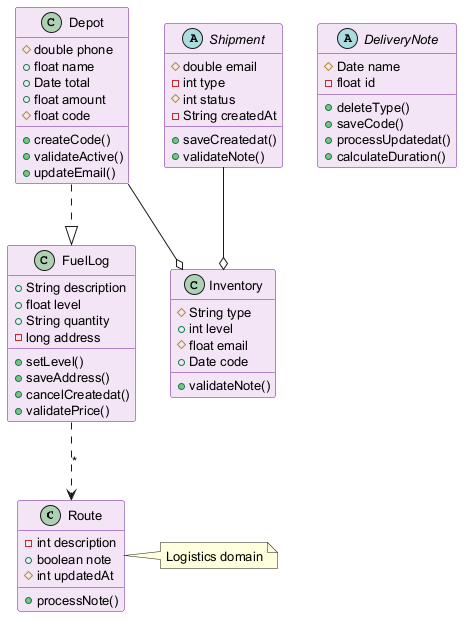

The diagram above was rendered by PlantUML. Its source (embedded in the PNG):
@startuml
skinparam backgroundColor #FFFFFF
skinparam classBackgroundColor #F3E5F5
skinparam classBorderColor #6A1B9A
skinparam defaultFontSize 13
class Route {
  -int description
  +boolean note
  #int updatedAt
  +processNote()
}
abstract class DeliveryNote {
  #Date name
  -float id
  +deleteType()
  +saveCode()
  +processUpdatedat()
  +calculateDuration()
}
class Inventory {
  #String type
  +int level
  #float email
  +Date code
  +validateNote()
}
class Depot {
  #double phone
  +float name
  +Date total
  +float amount
  #float code
  +createCode()
  +validateActive()
  +updateEmail()
}
class FuelLog {
  +String description
  +float level
  +String quantity
  -long address
  +setLevel()
  +saveAddress()
  +cancelCreatedat()
  +validatePrice()
}
abstract class Shipment {
  #double email
  -int type
  #int status
  -String createdAt
  +saveCreatedat()
  +validateNote()
}
Shipment --o Inventory
Depot --o Inventory
FuelLog ..> Route : "*"
Depot ..|> FuelLog
note right of Route : Logistics domain
@enduml